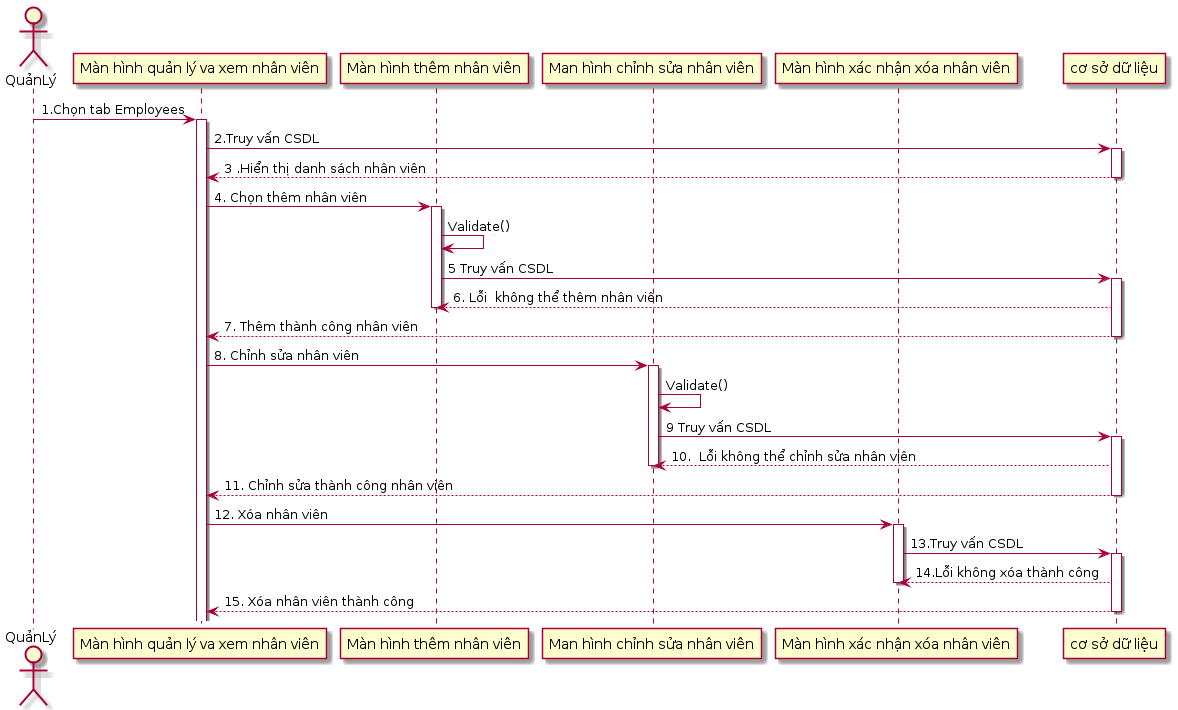

The diagram above was rendered by PlantUML. Its source (embedded in the PNG):
@startuml
actor QuảnLý
participant "Màn hình quản lý va xem nhân viên" as A
participant "Màn hình thêm nhân viên" as B
participant "Man hình chỉnh sửa nhân viên" as C
participant "Màn hình xác nhận xóa nhân viên" as D

participant "cơ sở dữ liệu" as E


QuảnLý -> A : 1.Chọn tab Employees
activate A 
A ->E : 2.Truy vấn CSDL
activate E
E --> A : 3 .Hiển thị danh sách nhân viên
deactivate E 


A -> B : 4. Chọn thêm nhân viên
activate B 
B ->B : Validate()
B -> E : 5 Truy vấn CSDL
activate E 
E --> B : 6. Lỗi  không thể thêm nhân viên
deactivate B 
E --> A : 7. Thêm thành công nhân viên
deactivate E 


A -> C : 8. Chỉnh sửa nhân viên 
activate C 
C ->C :Validate()

C ->E :9 Truy vấn CSDL
activate E 
E --> C :10.  Lỗi không thể chỉnh sửa nhân viên
deactivate C 
E --> A : 11. Chỉnh sửa thành công nhân viên
deactivate E 

A -> D :12. Xóa nhân viên 
activate D 
D ->E : 13.Truy vấn CSDL
activate E 
E --> D : 14.Lỗi không xóa thành công 
deactivate D 
E --> A : 15. Xóa nhân viên thành công
deactivate E 


@enduml